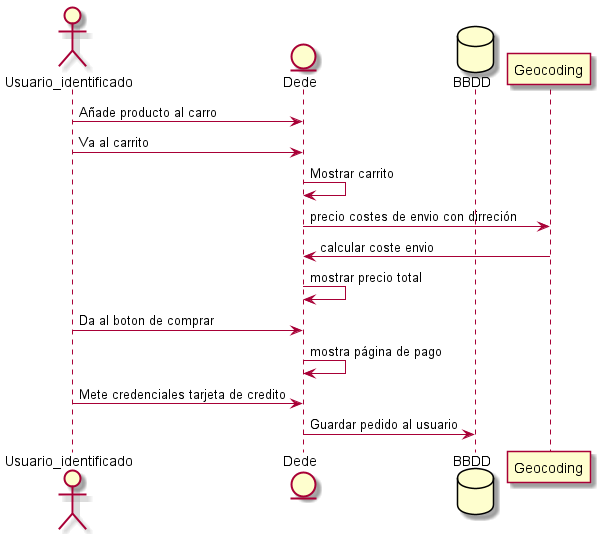

The diagram above was rendered by PlantUML. Its source (embedded in the PNG):
@startuml
actor Usuario_identificado
entity Dede
database BBDD
Usuario_identificado-> Dede: Añade producto al carro
Usuario_identificado-> Dede: Va al carrito
Dede->Dede:Mostrar carrito
Dede->Geocoding:precio costes de envio con dirreción
Geocoding->Dede:calcular coste envio
Dede->Dede:mostrar precio total
Usuario_identificado-> Dede: Da al boton de comprar
Dede->Dede:mostra página de pago
Usuario_identificado-> Dede: Mete credenciales tarjeta de credito
Dede->BBDD:Guardar pedido al usuario
@endtuml